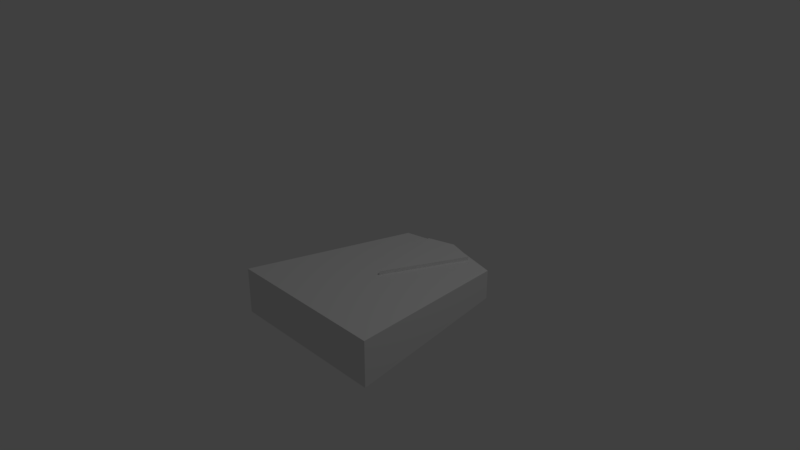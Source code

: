 # Source: ShogiLancer.blend  (saved by Blender 2.78.0; exported with 4.5.12 LTS)
import bpy
from mathutils import Matrix  # noqa: F401  (used for matrix-valued properties, if any)

bpy.ops.wm.read_factory_settings(use_empty=True)
scene = bpy.context.scene
scene.name = 'Scene'

# ---- collections
col_collection_1 = bpy.data.collections.new('Collection 1'); scene.collection.children.link(col_collection_1)

# ---- world
world_world = bpy.data.worlds.new('World'); scene.world = world_world
world_world.color = (0.05088, 0.05088, 0.05088)
world_world.use_sun_shadow = False
world_world.sun_shadow_jitter_overblur = 0.0
world_world.cycles.sampling_method = 'MANUAL'

# ---- cameras
cam_camera = bpy.data.cameras.new('Camera')
cam_camera.clip_end = 100.0
cam_camera.lens = 35.0
cam_camera.sensor_width = 32.0
cam_camera.sensor_height = 18.0
cam_camera.ortho_scale = 7.314
cam_camera.dof.focus_distance = 0.0
cam_camera.dof.aperture_fstop = 128.0

# ---- lights
light_lamp = bpy.data.lights.new('Lamp', 'POINT')
light_lamp.transmission_factor = 0.0
light_lamp.cutoff_distance = 30.0
light_lamp.energy = 100.0
light_lamp.shadow_buffer_clip_start = 1.001
light_lamp.shadow_soft_size = 0.1
light_lamp.shadow_maximum_resolution = 0.006
light_lamp.use_absolute_resolution = True

# ---- meshes
me_plane = bpy.data.meshes.new('Plane')
me_plane.from_pydata([(0.0, 0.0, 0.0), (0.003343, 1.236, 0.008854), (-0.3315, 1.135, 1.49e-08), (0.3382, 1.135, 3.156e-08), (0.0, 0.008416, -0.1928), (-0.3315, 1.143, -0.1928), (0.003343, 1.244, -0.1839), (0.3382, 1.143, -0.1928)], [], [(0, 3, 7, 4), (1, 2, 5, 6), (2, 1, 3, 0), (7, 6, 5), (5, 4, 7), (3, 1, 6, 7), (2, 0, 4, 5)])
me_plane.use_remesh_preserve_volume = False
me_plane.use_remesh_preserve_attributes = False
me_plane.use_mirror_vertex_groups = False
me_plane.update()
me_cube = bpy.data.meshes.new('Cube')
me_cube.from_pydata([(-1.0, 12.03, 0.0), (1.0, 12.03, 0.0), (-0.6737, -12.03, 0.0), (0.6737, -12.03, 0.0), (1.236e-08, -13.97, 0.0), (1.0, 12.03, 1.895), (-0.6737, -12.03, 1.251), (0.6737, -12.03, 1.251), (1.236e-08, -13.97, 1.199), (-1.0, 12.03, 1.895)], [], [(0, 9, 5, 1), (2, 3, 4), (0, 1, 3, 2), (1, 5, 7, 3), (3, 7, 8, 4), (6, 9, 0, 2), (8, 6, 2, 4), (9, 6, 8, 7, 5)])
me_cube.use_remesh_preserve_volume = False
me_cube.use_remesh_preserve_attributes = False
me_cube.use_mirror_vertex_groups = False
me_cube.update()

# ---- objects
ob_plane = bpy.data.objects.new('Plane', me_plane)
ob_cube = bpy.data.objects.new('Cube', me_cube)
ob_lamp = bpy.data.objects.new('Lamp', light_lamp)
ob_camera = bpy.data.objects.new('Camera', cam_camera)

# ---- transforms, parenting, visibility, modifiers, constraints
ob_plane.location = (0.9922, -0.7144, 0.4265)
ob_plane.rotation_euler = (-0.08727, 0.0, 0.0)
ob_plane.lineart.crease_threshold = 0.0
ob_cube.location = (0.9922, -0.7144, -0.09152)
ob_cube.scale = (1.0, -0.09178, 0.3)
ob_cube.lineart.crease_threshold = 0.0
ob_lamp.location = (4.076, 1.005, 5.904)
ob_lamp.rotation_euler = (0.6503, 0.05522, 1.866)
ob_lamp.lock_rotations_4d = False
ob_lamp.empty_display_type = 'ARROWS'
ob_lamp.color = (0.0, 0.0, 0.0, 0.0)
ob_lamp.lineart.crease_threshold = 0.0
ob_camera.location = (7.481, -6.508, 5.344)
ob_camera.rotation_euler = (1.109, 0.0, 0.8149)
ob_camera.lock_rotations_4d = False
ob_camera.empty_display_type = 'ARROWS'
ob_camera.color = (0.0, 0.0, 0.0, 0.0)
ob_camera.display_type = 'WIRE'
ob_camera.lineart.crease_threshold = 0.0

# ---- collection membership
col_collection_1.objects.link(ob_plane)
col_collection_1.objects.link(ob_cube)
col_collection_1.objects.link(ob_lamp)
col_collection_1.objects.link(ob_camera)

# ---- scene / render settings (as saved in the file)
scene.camera = ob_camera
scene.frame_start = 1; scene.frame_end = 250; scene.frame_set(1)
scene.render.engine = 'BLENDER_EEVEE_NEXT'
scene.render.resolution_percentage = 50
scene.render.dither_intensity = 0.0
scene.cycles.use_denoising = False
scene.cycles.samples = 128
scene.cycles.sampling_pattern = 'TABULATED_SOBOL'
scene.cycles.light_sampling_threshold = 0.0
scene.cycles.use_adaptive_sampling = False
scene.cycles.use_light_tree = False
scene.cycles.blur_glossy = 0.0
scene.cycles.sample_clamp_indirect = 0.0
scene.view_settings.view_transform = 'Standard'
bpy.context.view_layer.update()
